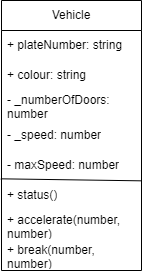

The diagram above was exported from draw.io. Its source (the exported page's mxGraphModel, read from the mxfile embedded in the PNG):
<mxGraphModel dx="198" dy="290" grid="1" gridSize="10" guides="1" tooltips="1" connect="1" arrows="1" fold="1" page="1" pageScale="1" pageWidth="827" pageHeight="1169" math="0" shadow="0">
  <root>
    <mxCell id="0" />
    <mxCell id="1" parent="0" />
    <mxCell id="2" value="Vehicle" style="swimlane;fontStyle=0;childLayout=stackLayout;horizontal=1;startSize=30;horizontalStack=0;resizeParent=1;resizeParentMax=0;resizeLast=0;collapsible=1;marginBottom=0;whiteSpace=wrap;html=1;" vertex="1" parent="1">
      <mxGeometry x="30" y="30" width="140" height="270" as="geometry" />
    </mxCell>
    <mxCell id="3" value="+ plateNumber: string" style="text;strokeColor=none;fillColor=none;align=left;verticalAlign=middle;spacingLeft=4;spacingRight=4;overflow=hidden;points=[[0,0.5],[1,0.5]];portConstraint=eastwest;rotatable=0;whiteSpace=wrap;html=1;" vertex="1" parent="2">
      <mxGeometry y="30" width="140" height="30" as="geometry" />
    </mxCell>
    <mxCell id="4" value="+ colour: string" style="text;strokeColor=none;fillColor=none;align=left;verticalAlign=middle;spacingLeft=4;spacingRight=4;overflow=hidden;points=[[0,0.5],[1,0.5]];portConstraint=eastwest;rotatable=0;whiteSpace=wrap;html=1;" vertex="1" parent="2">
      <mxGeometry y="60" width="140" height="30" as="geometry" />
    </mxCell>
    <mxCell id="5" value="- _numberOfDoors: number" style="text;strokeColor=none;fillColor=none;align=left;verticalAlign=middle;spacingLeft=4;spacingRight=4;overflow=hidden;points=[[0,0.5],[1,0.5]];portConstraint=eastwest;rotatable=0;whiteSpace=wrap;html=1;" vertex="1" parent="2">
      <mxGeometry y="90" width="140" height="30" as="geometry" />
    </mxCell>
    <mxCell id="6" value="- _speed: number" style="text;strokeColor=none;fillColor=none;align=left;verticalAlign=middle;spacingLeft=4;spacingRight=4;overflow=hidden;points=[[0,0.5],[1,0.5]];portConstraint=eastwest;rotatable=0;whiteSpace=wrap;html=1;" vertex="1" parent="2">
      <mxGeometry y="120" width="140" height="30" as="geometry" />
    </mxCell>
    <mxCell id="7" value="- maxSpeed: number" style="text;strokeColor=none;fillColor=none;align=left;verticalAlign=middle;spacingLeft=4;spacingRight=4;overflow=hidden;points=[[0,0.5],[1,0.5]];portConstraint=eastwest;rotatable=0;whiteSpace=wrap;html=1;" vertex="1" parent="2">
      <mxGeometry y="150" width="140" height="30" as="geometry" />
    </mxCell>
    <mxCell id="8" value="+ status()" style="text;strokeColor=none;fillColor=none;align=left;verticalAlign=middle;spacingLeft=4;spacingRight=4;overflow=hidden;points=[[0,0.5],[1,0.5]];portConstraint=eastwest;rotatable=0;whiteSpace=wrap;html=1;" vertex="1" parent="2">
      <mxGeometry y="180" width="140" height="30" as="geometry" />
    </mxCell>
    <mxCell id="10" value="" style="endArrow=none;html=1;entryX=1;entryY=0.011;entryDx=0;entryDy=0;entryPerimeter=0;exitX=-0.005;exitY=-0.056;exitDx=0;exitDy=0;exitPerimeter=0;" edge="1" parent="2" source="8" target="8">
      <mxGeometry width="50" height="50" relative="1" as="geometry">
        <mxPoint x="50" y="150" as="sourcePoint" />
        <mxPoint x="100" y="100" as="targetPoint" />
      </mxGeometry>
    </mxCell>
    <mxCell id="11" value="+ accelerate(number, number)" style="text;strokeColor=none;fillColor=none;align=left;verticalAlign=middle;spacingLeft=4;spacingRight=4;overflow=hidden;points=[[0,0.5],[1,0.5]];portConstraint=eastwest;rotatable=0;whiteSpace=wrap;html=1;" vertex="1" parent="2">
      <mxGeometry y="210" width="140" height="30" as="geometry" />
    </mxCell>
    <mxCell id="12" value="+ break(number, number)" style="text;strokeColor=none;fillColor=none;align=left;verticalAlign=middle;spacingLeft=4;spacingRight=4;overflow=hidden;points=[[0,0.5],[1,0.5]];portConstraint=eastwest;rotatable=0;whiteSpace=wrap;html=1;" vertex="1" parent="2">
      <mxGeometry y="240" width="140" height="30" as="geometry" />
    </mxCell>
  </root>
</mxGraphModel>